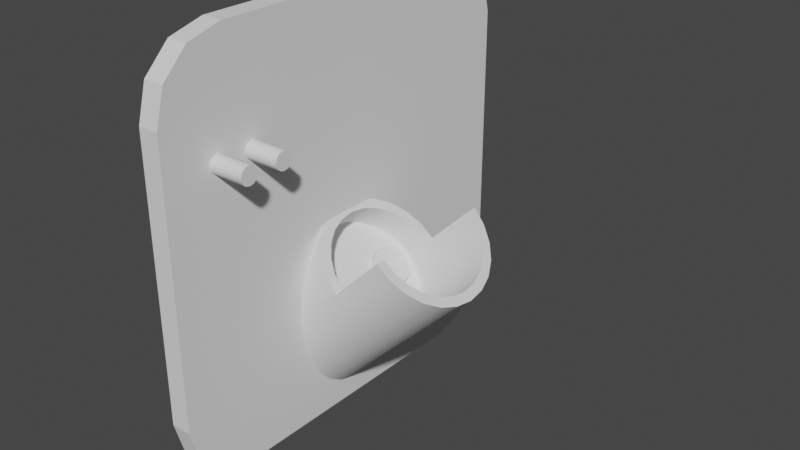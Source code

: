 # Source: SocketHolder.blend  (saved by Blender 2.93.20; exported with 4.5.12 LTS)
import bpy
from mathutils import Matrix  # noqa: F401  (used for matrix-valued properties, if any)

bpy.ops.wm.read_factory_settings(use_empty=True)
scene = bpy.context.scene
scene.name = 'Scene'

# ---- collections
col_collection = bpy.data.collections.new('Collection'); scene.collection.children.link(col_collection)

# ---- node groups
ng_auto_smooth = bpy.data.node_groups.new('Auto Smooth', 'GeometryNodeTree')
_s = ng_auto_smooth.interface.new_socket(name='Geometry', in_out='OUTPUT', socket_type='NodeSocketGeometry')
_s = ng_auto_smooth.interface.new_socket(name='Geometry', in_out='INPUT', socket_type='NodeSocketGeometry')
_s = ng_auto_smooth.interface.new_socket(name='Angle', in_out='INPUT', socket_type='NodeSocketFloat')
_s.subtype = 'ANGLE'
_s.min_value = 0.0
_s.max_value = 3.142
ng_auto_smooth.is_modifier = True
_N = ng_auto_smooth.nodes; _L = ng_auto_smooth.links
n0 = _N.new('NodeGroupOutput'); n0.name = 'Group Output'; n0.location = (480, -100)
n1 = _N.new('NodeGroupInput'); n1.name = 'Group Input'; n1.location = (-420, -300)
n2 = _N.new('NodeGroupInput'); n2.name = 'Group Input.001'; n2.location = (-60, -100)
n3 = _N.new('GeometryNodeSetShadeSmooth'); n3.name = 'Set Shade Smooth'; n3.location = (120, -100)
n3.domain = 'EDGE'
n4 = _N.new('GeometryNodeSetShadeSmooth'); n4.name = 'Set Shade Smooth.001'; n4.location = (300, -100)
n5 = _N.new('GeometryNodeInputMeshEdgeAngle'); n5.name = 'Edge Angle'; n5.location = (-420, -220)
n6 = _N.new('GeometryNodeInputEdgeSmooth'); n6.name = 'Is Edge Smooth'; n6.location = (-60, -160)
n7 = _N.new('GeometryNodeInputShadeSmooth'); n7.name = 'Is Face Smooth'; n7.location = (-240, -340)
n8 = _N.new('FunctionNodeBooleanMath'); n8.name = 'Boolean Math'; n8.location = (-60, -220)
n9 = _N.new('FunctionNodeCompare'); n9.name = 'Compare'; n9.location = (-240, -180)
n9.operation = 'LESS_EQUAL'
_L.new(n5.outputs[0], n9.inputs[0])
_L.new(n4.outputs[0], n0.inputs[0])
_L.new(n1.outputs[1], n9.inputs[1])
_L.new(n9.outputs[0], n8.inputs[0])
_L.new(n7.outputs[0], n8.inputs[1])
_L.new(n2.outputs[0], n3.inputs[0])
_L.new(n6.outputs[0], n3.inputs[1])
_L.new(n3.outputs[0], n4.inputs[0])
_L.new(n8.outputs[0], n3.inputs[2])
n0.is_active_output = True

# ---- world
world_world = bpy.data.worlds.new('World'); scene.world = world_world
world_world.use_nodes = True; world_world.node_tree.nodes.clear()
_N = world_world.node_tree.nodes; _L = world_world.node_tree.links
n0 = _N.new('ShaderNodeOutputWorld'); n0.name = 'World Output'; n0.location = (300, 300)
n1 = _N.new('ShaderNodeBackground'); n1.name = 'Background'; n1.location = (10, 300)
n1.inputs[0].default_value = (0.05088, 0.05088, 0.05088, 1.0)
_L.new(n1.outputs[0], n0.inputs[0])
n0.is_active_output = True
world_world.color = (0.05088, 0.05088, 0.05088)
world_world.use_sun_shadow = False
world_world.sun_shadow_jitter_overblur = 0.0

# ---- meshes
me_cube_001 = bpy.data.meshes.new('Cube.001')
me_cube_001.from_pydata([(-1.49e-08, -0.3322, -0.5), (-1.49e-08, -0.5, -0.3322), (-1.49e-08, -0.4161, -0.4775), (-1.49e-08, -0.4775, -0.4161), (-1.49e-08, -0.5, 0.3322), (-1.49e-08, -0.3322, 0.5), (-1.49e-08, -0.4775, 0.4161), (-1.49e-08, -0.4161, 0.4775), (-1.49e-08, 0.5, -0.3322), (-1.49e-08, 0.3322, -0.5), (-1.49e-08, 0.4775, -0.4161), (-1.49e-08, 0.4161, -0.4775), (-1.49e-08, 0.3322, 0.5), (-1.49e-08, 0.5, 0.3322), (-1.49e-08, 0.4161, 0.4775), (-1.49e-08, 0.4775, 0.4161), (0.05, -0.5, -0.3322), (0.05, -0.3322, -0.5), (0.05, -0.4775, -0.4161), (0.05, -0.4161, -0.4775), (0.05, -0.3322, 0.5), (0.05, -0.5, 0.3322), (0.05, -0.4161, 0.4775), (0.05, -0.4775, 0.4161), (0.05, 0.3322, -0.5), (0.05, 0.5, -0.3322), (0.05, 0.4161, -0.4775), (0.05, 0.4775, -0.4161), (0.05, 0.5, 0.3322), (0.05, 0.3322, 0.5), (0.05, 0.4775, 0.4161), (0.05, 0.4161, 0.4775), (0.05, -0.1478, -0.2336), (0.05, -0.1433, -0.1494), (0.05, -0.1144, -0.08975), (0.05, -0.08602, -0.04728), (0.05, -0.04509, -0.02308), (0.05, 0.003364, -0.01019), (0.05, 0.03391, -0.01987), (0.05, 0.06538, -0.0344), (0.05, 0.08716, -0.05726), (0.05, 0.1089, -0.08058), (0.05, 0.1429, -0.1526), (0.05, 0.1566, -0.2109), (0.05, 0.162, -0.2695), (0.05, 0.1272, -0.3802), (0.05, -0.1147, -0.3796), (0.02581, -0.3442, 0.227), (0.1354, -0.3442, 0.227), (0.02581, -0.3471, 0.2163), (0.1354, -0.3471, 0.2163), (0.02581, -0.355, 0.2084), (0.1354, -0.355, 0.2084), (0.02581, -0.3657, 0.2056), (0.1354, -0.3657, 0.2056), (0.02581, -0.3765, 0.2084), (0.1354, -0.3765, 0.2084), (0.02581, -0.3843, 0.2163), (0.1354, -0.3843, 0.2163), (0.02581, -0.3872, 0.227), (0.1354, -0.3872, 0.227), (0.02581, -0.3843, 0.2378), (0.1354, -0.3843, 0.2378), (0.02581, -0.3765, 0.2457), (0.1354, -0.3765, 0.2457), (0.02581, -0.3657, 0.2485), (0.1354, -0.3657, 0.2485), (0.02581, -0.355, 0.2457), (0.1354, -0.355, 0.2457), (0.02581, -0.3471, 0.2378), (0.1354, -0.3471, 0.2378), (0.02581, -0.2539, 0.227), (0.1354, -0.2539, 0.227), (0.02581, -0.2568, 0.2163), (0.1354, -0.2568, 0.2163), (0.02581, -0.2647, 0.2084), (0.1354, -0.2647, 0.2084), (0.02581, -0.2754, 0.2056), (0.1354, -0.2754, 0.2056), (0.02581, -0.2861, 0.2084), (0.1354, -0.2861, 0.2084), (0.02581, -0.294, 0.2163), (0.1354, -0.294, 0.2163), (0.02581, -0.2969, 0.227), (0.1354, -0.2969, 0.227), (0.02581, -0.294, 0.2378), (0.1354, -0.294, 0.2378), (0.02581, -0.2861, 0.2457), (0.1354, -0.2861, 0.2457), (0.02581, -0.2754, 0.2485), (0.1354, -0.2754, 0.2485), (0.02581, -0.2647, 0.2457), (0.1354, -0.2647, 0.2457), (0.02581, -0.2568, 0.2378), (0.1354, -0.2568, 0.2378), (0.1561, 0.1645, -0.1122), (0.1863, 0.1589, -0.1424), (0.2143, 0.1424, -0.1707), (0.01612, 0.1173, -0.4164), (0.2384, 0.1162, -0.1949), (0.03456, 0.08309, -0.4351), (0.2568, 0.08206, -0.2136), (0.04611, 0.0433, -0.4469), (0.2684, 0.04226, -0.2254), (0.04999, 0.0005874, -0.451), (0.2723, -0.0004455, -0.2295), (0.04593, -0.04212, -0.4471), (0.2682, -0.04316, -0.2256), (0.03421, -0.08193, -0.4355), (0.2565, -0.08296, -0.214), (0.01562, -0.1161, -0.417), (0.2379, -0.1171, -0.1955), (0.2137, -0.1434, -0.1714), (0.1856, -0.1599, -0.1432), (0.1554, -0.1655, -0.113), (0.1253, -0.1599, -0.08272), (0.09721, -0.1434, -0.05449), (0.07314, -0.1172, -0.03021), (0.05471, -0.08304, -0.01155), (0.04315, -0.04324, 0.0002262), (0.03928, -0.0005339, 0.004316), (0.04334, 0.04218, 0.0004409), (0.05506, 0.08198, -0.01114), (0.07364, 0.1162, -0.02963), (0.09783, 0.1424, -0.05377), (0.126, 0.1589, -0.08192), (0.1819, 0.1362, -0.1382), (0.1561, 0.141, -0.1122), (0.206, 0.122, -0.1624), (0.2266, 0.09957, -0.1832), (0.2424, 0.07028, -0.1992), (0.2523, 0.03616, -0.2093), (0.2556, -0.0004518, -0.2128), (0.2522, -0.03707, -0.2095), (0.2421, -0.07119, -0.1995), (0.2262, -0.1005, -0.1837), (0.2054, -0.123, -0.163), (0.1813, -0.1371, -0.1388), (0.1555, -0.142, -0.1129), (0.1296, -0.1372, -0.08698), (0.1056, -0.123, -0.06277), (0.08493, -0.1006, -0.04196), (0.06913, -0.07126, -0.02597), (0.05922, -0.03714, -0.01587), (0.0559, -0.0005276, -0.01236), (0.05938, 0.03609, -0.01569), (0.06943, 0.07021, -0.02561), (0.08536, 0.09952, -0.04146), (0.1061, 0.122, -0.06216), (0.1302, 0.1362, -0.08629), (0.3024, 0.1584, -0.02666), (0.2723, 0.164, 0.00361), (0.3305, 0.1419, -0.05489), (0.3545, 0.1157, -0.07916), (0.373, 0.08152, -0.09782), (0.3845, 0.04172, -0.1096), (0.3884, -0.0009853, -0.1137), (0.3844, -0.0437, -0.1098), (0.3726, -0.0835, -0.09824), (0.354, -0.1177, -0.07975), (0.3299, -0.1439, -0.05561), (0.3017, -0.1604, -0.02746), (0.2716, -0.166, 0.00278), (0.2981, 0.1356, -0.0224), (0.2722, 0.1404, 0.00355), (0.3221, 0.1215, -0.0466), (0.3428, 0.09903, -0.06741), (0.3586, 0.06974, -0.08341), (0.3685, 0.03562, -0.0935), (0.3718, -0.0009916, -0.09701), (0.3683, -0.03761, -0.09369), (0.3583, -0.07173, -0.08376), (0.3423, -0.101, -0.06791), (0.3216, -0.1235, -0.04722), (0.2975, -0.1377, -0.02308), (0.2716, -0.1425, 0.002839), (0.1279, 0.1364, -0.192), (0.1021, 0.1412, -0.166), (0.152, 0.1223, -0.2162), (0.1726, 0.09982, -0.237), (0.1884, 0.07053, -0.253), (0.1983, 0.03641, -0.2631), (0.2016, -0.0002008, -0.2666), (0.1981, -0.03682, -0.2633), (0.1881, -0.07094, -0.2534), (0.1722, -0.1002, -0.2375), (0.1514, -0.1227, -0.2168), (0.1273, -0.1369, -0.1927), (0.1015, -0.1417, -0.1668), (0.07561, -0.1369, -0.1408), (0.05156, -0.1228, -0.1166), (0.03092, -0.1003, -0.09579), (0.01512, -0.07101, -0.07979), (0.005212, -0.03689, -0.0697), (0.001887, -0.0002766, -0.06619), (0.005369, 0.03634, -0.06951), (0.01542, 0.07046, -0.07944), (0.03135, 0.09977, -0.09529), (0.05208, 0.1223, -0.116), (0.0762, 0.1364, -0.1401), (0.1104, -0.02368, -0.1749), (0.1019, -0.02208, -0.1663), (0.1184, -0.02837, -0.1829), (0.1253, -0.03583, -0.1898), (0.1305, -0.04556, -0.1952), (0.1338, -0.05689, -0.1985), (0.1349, -0.06905, -0.1997), (0.1338, -0.08121, -0.1986), (0.1304, -0.09254, -0.1953), (0.1251, -0.1023, -0.19), (0.1182, -0.1097, -0.1831), (0.1102, -0.1144, -0.1751), (0.1017, -0.116, -0.1665), (0.09308, -0.1144, -0.1579), (0.08509, -0.1097, -0.1499), (0.07824, -0.1023, -0.143), (0.07299, -0.09256, -0.1376), (0.0697, -0.08123, -0.1343), (0.06859, -0.06907, -0.1331), (0.06975, -0.05691, -0.1342), (0.07309, -0.04558, -0.1375), (0.07838, -0.03585, -0.1428), (0.08526, -0.02838, -0.1497), (0.09327, -0.02369, -0.1577), (0.1104, 0.1142, -0.1749), (0.1019, 0.1158, -0.1663), (0.1184, 0.1095, -0.1829), (0.1253, 0.1021, -0.1898), (0.1305, 0.09235, -0.1952), (0.1338, 0.08102, -0.1985), (0.1349, 0.06886, -0.1997), (0.1338, 0.0567, -0.1986), (0.1304, 0.04537, -0.1953), (0.1251, 0.03564, -0.19), (0.1182, 0.02817, -0.1831), (0.1102, 0.02347, -0.1751), (0.1017, 0.02187, -0.1665), (0.09308, 0.02347, -0.1579), (0.08509, 0.02816, -0.1499), (0.07824, 0.03562, -0.143), (0.07299, 0.04535, -0.1376), (0.0697, 0.05668, -0.1343), (0.06859, 0.06884, -0.1331), (0.06975, 0.08099, -0.1342), (0.07309, 0.09233, -0.1375), (0.07838, 0.1021, -0.1428), (0.08526, 0.1095, -0.1497), (0.09327, 0.1142, -0.1577), (0.1221, -0.02373, -0.1632), (0.1136, -0.02214, -0.1546), (0.1301, -0.02842, -0.1713), (0.137, -0.03589, -0.1782), (0.1422, -0.04561, -0.1835), (0.1455, -0.05694, -0.1868), (0.1466, -0.0691, -0.188), (0.1455, -0.08126, -0.1869), (0.1421, -0.09259, -0.1836), (0.1368, -0.1023, -0.1783), (0.13, -0.1098, -0.1715), (0.1219, -0.1145, -0.1635), (0.1134, -0.1161, -0.1548), (0.1048, -0.1145, -0.1462), (0.09679, -0.1098, -0.1382), (0.08994, -0.1023, -0.1313), (0.08469, -0.09261, -0.126), (0.0814, -0.08128, -0.1226), (0.0803, -0.06913, -0.1215), (0.08145, -0.05697, -0.1226), (0.08479, -0.04564, -0.1259), (0.09008, -0.0359, -0.1311), (0.09697, -0.02844, -0.138), (0.105, -0.02374, -0.146), (0.1136, 0.1158, -0.1546), (0.1221, 0.1142, -0.1632), (0.1301, 0.1095, -0.1713), (0.137, 0.102, -0.1782), (0.1422, 0.09229, -0.1835), (0.1455, 0.08096, -0.1868), (0.1466, 0.06881, -0.188), (0.1455, 0.05665, -0.1869), (0.1421, 0.04532, -0.1836), (0.1368, 0.03558, -0.1783), (0.13, 0.02812, -0.1715), (0.1219, 0.02342, -0.1635), (0.1134, 0.02182, -0.1548), (0.1048, 0.02341, -0.1462), (0.09679, 0.0281, -0.1382), (0.08994, 0.03557, -0.1313), (0.08469, 0.04529, -0.126), (0.0814, 0.05662, -0.1226), (0.0803, 0.06878, -0.1215), (0.08145, 0.08094, -0.1226), (0.08479, 0.09227, -0.1259), (0.09008, 0.102, -0.1311), (0.09697, 0.1095, -0.138), (0.105, 0.1142, -0.146), (0.1234, -0.02449, -0.1645), (0.1238, -0.1134, -0.1654), (0.1234, 0.1134, -0.1645), (0.1238, 0.02454, -0.1654), (0.002444, 0.1652, -0.2653), (0.002605, 0.1598, -0.3255), (0.002755, 0.1434, -0.3815), (0.002813, 0.1318, -0.403), (0.002816, -0.13, -0.4042), (0.002756, -0.1424, -0.3816), (0.002605, -0.159, -0.3256), (0.002444, -0.1648, -0.2654), (0.002283, -0.1593, -0.2053), (0.002133, -0.143, -0.1492), (0.002004, -0.1169, -0.1011), (0.001904, -0.08279, -0.06417), (0.001842, -0.04305, -0.04095), (0.001821, -0.0003598, -0.03301), (0.001842, 0.04237, -0.04091), (0.001904, 0.08223, -0.06411), (0.002003, 0.1165, -0.101), (0.002132, 0.1428, -0.1491), (0.002283, 0.1595, -0.2052)], [], [(16, 21, 4, 1), (24, 26, 27, 25, 44, 45, 46, 32, 16, 18, 19, 17), (29, 12, 5, 20), (0, 2, 3, 1, 4, 6, 7, 5, 12, 14, 15, 13, 8, 10, 11, 9), (8, 13, 28, 25), (24, 9, 11, 26), (26, 11, 10, 27), (27, 10, 8, 25), (12, 29, 31, 14), (14, 31, 30, 15), (15, 30, 28, 13), (0, 17, 19, 2), (2, 19, 18, 3), (3, 18, 16, 1), (20, 5, 7, 22), (22, 7, 6, 23), (23, 6, 4, 21), (9, 24, 17, 0), (16, 32, 33, 34, 35, 36, 37, 38, 39, 40, 41, 42, 43, 44, 25, 28, 30, 31, 29, 20, 22, 23, 21), (47, 48, 50, 49), (49, 50, 52, 51), (51, 52, 54, 53), (53, 54, 56, 55), (55, 56, 58, 57), (57, 58, 60, 59), (59, 60, 62, 61), (61, 62, 64, 63), (63, 64, 66, 65), (65, 66, 68, 67), (50, 48, 70, 68, 66, 64, 62, 60, 58, 56, 54, 52), (67, 68, 70, 69), (69, 70, 48, 47), (47, 49, 51, 53, 55, 57, 59, 61, 63, 65, 67, 69), (71, 72, 74, 73), (73, 74, 76, 75), (75, 76, 78, 77), (77, 78, 80, 79), (79, 80, 82, 81), (81, 82, 84, 83), (83, 84, 86, 85), (85, 86, 88, 87), (87, 88, 90, 89), (89, 90, 92, 91), (74, 72, 94, 92, 90, 88, 86, 84, 82, 80, 78, 76), (91, 92, 94, 93), (93, 94, 72, 71), (71, 73, 75, 77, 79, 81, 83, 85, 87, 89, 91, 93), (300, 95, 96, 301), (301, 96, 97, 302), (302, 97, 99, 98, 303), (98, 99, 101, 100), (100, 101, 103, 102), (102, 103, 105, 104), (104, 105, 107, 106), (106, 107, 109, 108), (108, 109, 111, 110), (305, 112, 113, 306), (306, 113, 114, 307), (307, 114, 115, 308), (308, 115, 116, 309), (309, 116, 117, 310), (310, 117, 118, 311), (311, 118, 119, 312), (312, 119, 120, 313), (313, 120, 121, 314), (314, 121, 122, 315), (315, 122, 123, 316), (316, 123, 124, 317), (95, 125, 149, 127), (317, 124, 125, 318), (318, 125, 95, 300), (304, 303, 98, 100, 102, 104, 106, 108, 110), (141, 140, 190, 191), (128, 129, 166, 165), (135, 136, 173, 172), (112, 111, 159, 160), (119, 118, 142, 143), (124, 123, 147, 148), (138, 114, 162, 175), (103, 101, 154, 155), (117, 116, 140, 141), (122, 121, 145, 146), (126, 128, 165, 163), (134, 135, 172, 171), (127, 126, 163, 164), (115, 114, 138, 139), (120, 119, 143, 144), (125, 124, 148, 149), (114, 113, 161, 162), (107, 105, 156, 157), (118, 117, 141, 142), (123, 122, 146, 147), (97, 96, 150, 152), (133, 134, 171, 170), (116, 115, 139, 140), (121, 120, 144, 145), (152, 150, 163, 165), (157, 156, 169, 170), (162, 161, 174, 175), (155, 154, 167, 168), (160, 159, 172, 173), (153, 152, 165, 166), (158, 157, 170, 171), (150, 151, 164, 163), (156, 155, 168, 169), (161, 160, 173, 174), (154, 153, 166, 167), (159, 158, 171, 172), (136, 137, 174, 173), (99, 97, 152, 153), (95, 127, 164, 151), (109, 107, 157, 158), (129, 130, 167, 166), (96, 95, 151, 150), (137, 138, 175, 174), (130, 131, 168, 167), (105, 103, 155, 156), (113, 112, 160, 161), (131, 132, 169, 168), (101, 99, 153, 154), (111, 109, 158, 159), (132, 133, 170, 169), (176, 177, 199, 198, 197, 196, 195, 194, 193, 192, 191, 190, 189, 188, 187, 186, 185, 184, 183, 182, 181, 180, 179, 178), (134, 133, 183, 184), (149, 148, 198, 199), (126, 127, 177, 176), (142, 141, 191, 192), (135, 134, 184, 185), (127, 149, 199, 177), (128, 126, 176, 178), (143, 142, 192, 193), (136, 135, 185, 186), (129, 128, 178, 179), (144, 143, 193, 194), (137, 136, 186, 187), (130, 129, 179, 180), (145, 144, 194, 195), (138, 137, 187, 188), (131, 130, 180, 181), (146, 145, 195, 196), (139, 138, 188, 189), (132, 131, 181, 182), (147, 146, 196, 197), (140, 139, 189, 190), (133, 132, 182, 183), (148, 147, 197, 198), (200, 202, 203, 204, 205, 206, 207, 208, 209, 210, 211, 212, 213, 214, 215, 216, 217, 218, 219, 220, 221, 222, 223, 201), (224, 226, 227, 228, 229, 230, 231, 232, 233, 234, 235, 236, 237, 238, 239, 240, 241, 242, 243, 244, 245, 246, 247, 225), (296, 297, 258, 257, 256, 255, 254, 253, 252, 251, 250), (298, 299, 282, 281, 280, 279, 278, 277, 276, 275, 274), (235, 234, 282, 299, 283), (222, 221, 269, 270), (209, 208, 256, 257), (236, 235, 283, 284), (223, 222, 270, 271), (210, 209, 257, 258), (237, 236, 284, 285), (201, 223, 271, 249), (211, 210, 258, 297, 259), (238, 237, 285, 286), (224, 225, 272, 273), (212, 211, 259, 260), (239, 238, 286, 287), (226, 224, 273, 298, 274), (213, 212, 260, 261), (240, 239, 287, 288), (227, 226, 274, 275), (214, 213, 261, 262), (241, 240, 288, 289), (200, 201, 249, 248), (228, 227, 275, 276), (215, 214, 262, 263), (242, 241, 289, 290), (202, 200, 248, 296, 250), (229, 228, 276, 277), (216, 215, 263, 264), (243, 242, 290, 291), (203, 202, 250, 251), (230, 229, 277, 278), (217, 216, 264, 265), (244, 243, 291, 292), (204, 203, 251, 252), (231, 230, 278, 279), (218, 217, 265, 266), (245, 244, 292, 293), (205, 204, 252, 253), (232, 231, 279, 280), (219, 218, 266, 267), (246, 245, 293, 294), (206, 205, 253, 254), (233, 232, 280, 281), (220, 219, 267, 268), (247, 246, 294, 295), (207, 206, 254, 255), (234, 233, 281, 282), (221, 220, 268, 269), (225, 247, 295, 272), (208, 207, 255, 256), (273, 272, 295, 294, 293, 292, 291, 290, 289, 288, 287, 286, 285, 284, 283, 299, 298), (248, 249, 271, 270, 269, 268, 267, 266, 265, 264, 263, 262, 261, 260, 259, 297, 296), (110, 111, 112, 305, 304)])
me_cube_001.polygons.foreach_set('use_smooth', [0, 0, 0, 0, 0, 0, 0, 0, 0, 0, 0, 0, 0, 0, 0, 0, 0, 0, 0, 1, 1, 1, 1, 1, 1, 1, 1, 1, 1, 1, 1, 1, 1, 1, 1, 1, 1, 1, 1, 1, 1, 1, 1, 1, 1, 1, 1, 1, 1, 1, 1, 1, 1, 1, 1, 1, 1, 1, 1, 1, 1, 1, 1, 1, 1, 1, 1, 1, 1, 1, 1, 1, 1, 1, 1, 1, 1, 1, 1, 1, 1, 1, 1, 1, 1, 1, 1, 1, 1, 1, 1, 1, 1, 1, 1, 1, 1, 1, 1, 1, 1, 1, 1, 1, 1, 1, 1, 1, 1, 1, 1, 1, 1, 1, 1, 1, 1, 1, 1, 1, 1, 1, 1, 1, 1, 1, 1, 1, 1, 1, 1, 1, 1, 1, 1, 1, 1, 1, 1, 1, 1, 1, 1, 1, 1, 1, 1, 1, 1, 1, 1, 1, 1, 1, 1, 1, 1, 1, 1, 1, 1, 1, 1, 1, 1, 1, 1, 1, 1, 1, 1, 1, 1, 1, 1, 1, 1, 1, 1, 1, 1, 1, 1, 1, 1, 1, 1, 1, 1, 1, 1, 1, 1, 1, 1, 1, 1, 1, 1, 1, 1])
_uv = me_cube_001.uv_layers.new(name='UVMap')
_uv.uv.foreach_set('vector', [0.4169, 0.75, 0.5831, 0.75, 0.5831, 1.0, 0.4169, 1.0, 0.375, 0.5419, 0.3806, 0.521, 0.396, 0.5056, 0.4169, 0.5, 0.4326, 0.5845, 0.405, 0.5932, 0.4051, 0.6537, 0.4416, 0.662, 0.4169, 0.75, 0.396, 0.7444, 0.3806, 0.729, 0.375, 0.7081, 0.625, 0.5419, 0.875, 0.5419, 0.875, 0.7081, 0.625, 0.7081, 0.375, 0.04194, 0.3806, 0.02097, 0.396, 0.005619, 0.4169, 0.0, 0.5831, 0.0, 0.604, 0.005619, 0.6194, 0.02097, 0.625, 0.04194, 0.625, 0.2081, 0.6194, 0.229, 0.604, 0.2444, 0.5831, 0.25, 0.4169, 0.25, 0.396, 0.2444, 0.3806, 0.229, 0.375, 0.2081, 0.4169, 0.25, 0.5831, 0.25, 0.5831, 0.5, 0.4169, 0.5, 0.375, 0.5419, 0.125, 0.5419, 0.125, 0.521, 0.375, 0.521, 0.375, 0.521, 0.125, 0.521, 0.125, 0.5, 0.375, 0.5, 0.396, 0.5, 0.396, 0.25, 0.4169, 0.25, 0.4169, 0.5, 0.875, 0.5419, 0.625, 0.5419, 0.625, 0.521, 0.875, 0.521, 0.625, 0.25, 0.625, 0.5, 0.604, 0.5, 0.604, 0.25, 0.604, 0.25, 0.604, 0.5, 0.5831, 0.5, 0.5831, 0.25, 0.125, 0.7081, 0.375, 0.7081, 0.375, 0.729, 0.125, 0.729, 0.125, 0.729, 0.375, 0.729, 0.375, 0.75, 0.125, 0.75, 0.396, 1.0, 0.396, 0.75, 0.4169, 0.75, 0.4169, 1.0, 0.625, 0.7081, 0.875, 0.7081, 0.875, 0.729, 0.625, 0.729, 0.625, 0.75, 0.625, 1.0, 0.604, 1.0, 0.604, 0.75, 0.604, 0.75, 0.604, 1.0, 0.5831, 1.0, 0.5831, 0.75, 0.125, 0.5419, 0.375, 0.5419, 0.375, 0.7081, 0.125, 0.7081, 0.4169, 0.75, 0.4416, 0.662, 0.4626, 0.6608, 0.4776, 0.6536, 0.4882, 0.6465, 0.4942, 0.6363, 0.4975, 0.6242, 0.495, 0.6165, 0.4914, 0.6087, 0.4857, 0.6032, 0.4799, 0.5978, 0.4619, 0.5893, 0.4473, 0.5858, 0.4326, 0.5845, 0.4169, 0.5, 0.5831, 0.5, 0.604, 0.5056, 0.6194, 0.521, 0.625, 0.5419, 0.625, 0.7081, 0.6194, 0.729, 0.604, 0.7444, 0.5831, 0.75, 1.0, 0.5, 1.0, 1.0, 0.9167, 1.0, 0.9167, 0.5, 0.9167, 0.5, 0.9167, 1.0, 0.8333, 1.0, 0.8333, 0.5, 0.8333, 0.5, 0.8333, 1.0, 0.75, 1.0, 0.75, 0.5, 0.75, 0.5, 0.75, 1.0, 0.6667, 1.0, 0.6667, 0.5, 0.6667, 0.5, 0.6667, 1.0, 0.5833, 1.0, 0.5833, 0.5, 0.5833, 0.5, 0.5833, 1.0, 0.5, 1.0, 0.5, 0.5, 0.5, 0.5, 0.5, 1.0, 0.4167, 1.0, 0.4167, 0.5, 0.4167, 0.5, 0.4167, 1.0, 0.3333, 1.0, 0.3333, 0.5, 0.3333, 0.5, 0.3333, 1.0, 0.25, 1.0, 0.25, 0.5, 0.25, 0.5, 0.25, 1.0, 0.1667, 1.0, 0.1667, 0.5, 0.37, 0.4578, 0.25, 0.49, 0.13, 0.4578, 0.04215, 0.37, 0.01, 0.25, 0.04215, 0.13, 0.13, 0.04215, 0.25, 0.01, 0.37, 0.04215, 0.4578, 0.13, 0.49, 0.25, 0.4578, 0.37, 0.1667, 0.5, 0.1667, 1.0, 0.08333, 1.0, 0.08333, 0.5, 0.08333, 0.5, 0.08333, 1.0, 7.451e-08, 1.0, 7.451e-08, 0.5, 0.75, 0.49, 0.87, 0.4578, 0.9578, 0.37, 0.99, 0.25, 0.9578, 0.13, 0.87, 0.04215, 0.75, 0.01, 0.63, 0.04215, 0.5422, 0.13, 0.51, 0.25, 0.5422, 0.37, 0.63, 0.4578, 1.0, 0.5, 1.0, 1.0, 0.9167, 1.0, 0.9167, 0.5, 0.9167, 0.5, 0.9167, 1.0, 0.8333, 1.0, 0.8333, 0.5, 0.8333, 0.5, 0.8333, 1.0, 0.75, 1.0, 0.75, 0.5, 0.75, 0.5, 0.75, 1.0, 0.6667, 1.0, 0.6667, 0.5, 0.6667, 0.5, 0.6667, 1.0, 0.5833, 1.0, 0.5833, 0.5, 0.5833, 0.5, 0.5833, 1.0, 0.5, 1.0, 0.5, 0.5, 0.5, 0.5, 0.5, 1.0, 0.4167, 1.0, 0.4167, 0.5, 0.4167, 0.5, 0.4167, 1.0, 0.3333, 1.0, 0.3333, 0.5, 0.3333, 0.5, 0.3333, 1.0, 0.25, 1.0, 0.25, 0.5, 0.25, 0.5, 0.25, 1.0, 0.1667, 1.0, 0.1667, 0.5, 0.37, 0.4578, 0.25, 0.49, 0.13, 0.4578, 0.04215, 0.37, 0.01, 0.25, 0.04215, 0.13, 0.13, 0.04215, 0.25, 0.01, 0.37, 0.04215, 0.4578, 0.13, 0.49, 0.25, 0.4578, 0.37, 0.1667, 0.5, 0.1667, 1.0, 0.08333, 1.0, 0.08333, 0.5, 0.08333, 0.5, 0.08333, 1.0, 7.451e-08, 1.0, 7.451e-08, 0.5, 0.75, 0.49, 0.87, 0.4578, 0.9578, 0.37, 0.99, 0.25, 0.9578, 0.13, 0.87, 0.04215, 0.75, 0.01, 0.63, 0.04215, 0.5422, 0.13, 0.51, 0.25, 0.5422, 0.37, 0.63, 0.4578, 1.0, 0.6467, 1.0, 0.9754, 0.9583, 0.9754, 0.9583, 0.5826, 0.9583, 0.5826, 0.9583, 0.9754, 0.9167, 0.9754, 0.9167, 0.5229, 0.9167, 0.5229, 0.9167, 0.9754, 0.875, 0.9754, 0.875, 0.5, 0.898, 0.5, 0.875, 0.5, 0.875, 0.9754, 0.8333, 0.9754, 0.8333, 0.5, 0.8333, 0.5, 0.8333, 0.9754, 0.7917, 0.9754, 0.7917, 0.5, 0.7917, 0.5, 0.7917, 0.9754, 0.75, 0.9754, 0.75, 0.5, 0.75, 0.5, 0.75, 0.9754, 0.7083, 0.9754, 0.7083, 0.5, 0.7083, 0.5, 0.7083, 0.9754, 0.6667, 0.9754, 0.6667, 0.5, 0.6667, 0.5, 0.6667, 0.9754, 0.625, 0.9754, 0.625, 0.5, 0.5833, 0.5242, 0.5833, 0.9754, 0.5417, 0.9754, 0.5417, 0.584, 0.5417, 0.584, 0.5417, 0.9754, 0.5, 0.9754, 0.5, 0.6482, 0.5, 0.6482, 0.5, 0.9754, 0.4583, 0.9754, 0.4583, 0.7123, 0.4583, 0.7123, 0.4583, 0.9754, 0.4167, 0.9754, 0.4167, 0.772, 0.4167, 0.772, 0.4167, 0.9754, 0.375, 0.9754, 0.375, 0.8232, 0.375, 0.8232, 0.375, 0.9754, 0.3333, 0.9754, 0.3333, 0.8625, 0.3333, 0.8625, 0.3333, 0.9754, 0.2917, 0.9754, 0.2917, 0.887, 0.2917, 0.887, 0.2917, 0.9754, 0.25, 0.9754, 0.25, 0.8953, 0.25, 0.8953, 0.25, 0.9754, 0.2083, 0.9754, 0.2083, 0.8866, 0.2083, 0.8866, 0.2083, 0.9754, 0.1667, 0.9754, 0.1667, 0.8617, 0.1667, 0.8617, 0.1667, 0.9754, 0.125, 0.9754, 0.125, 0.8222, 0.125, 0.8222, 0.125, 0.9754, 0.08333, 0.9754, 0.08333, 0.7707, -1.863e-07, 0.9754, 0.04167, 0.9754, 0.04167, 0.9754, -1.863e-07, 0.9754, 0.08333, 0.7707, 0.08333, 0.9754, 0.04167, 0.9754, 0.04167, 0.7109, 0.04167, 0.7109, 0.04167, 0.9754, -1.863e-07, 0.9754, -1.863e-07, 0.6467, 0.8934, 0.0601, 0.8922, 0.4408, 0.9197, 0.4197, 0.9578, 0.37, 0.9818, 0.3121, 0.99, 0.25, 0.9818, 0.1879, 0.9578, 0.13, 0.9197, 0.08029, 0.375, 0.9754, 0.4167, 0.9754, 0.4167, 0.9754, 0.375, 0.9754, 0.37, 0.4578, 0.4197, 0.4197, 0.4197, 0.4197, 0.37, 0.4578, 0.4197, 0.08029, 0.37, 0.04215, 0.37, 0.04215, 0.4197, 0.08029, 0.5833, 0.9754, 0.625, 0.9754, 0.625, 0.9754, 0.5833, 0.9754, 0.2917, 0.9754, 0.3333, 0.9754, 0.3333, 0.9754, 0.2917, 0.9754, 0.08333, 0.9754, 0.125, 0.9754, 0.125, 0.9754, 0.08333, 0.9754, 0.5, 0.9754, 0.5, 0.9754, 0.5, 0.9754, 0.5, 0.9754, 0.7917, 0.9754, 0.8333, 0.9754, 0.8333, 0.9754, 0.7917, 0.9754, 0.375, 0.9754, 0.4167, 0.9754, 0.4167, 0.9754, 0.375, 0.9754, 0.1667, 0.9754, 0.2083, 0.9754, 0.2083, 0.9754, 0.1667, 0.9754, 0.3121, 0.4818, 0.37, 0.4578, 0.37, 0.4578, 0.3121, 0.4818, 0.4578, 0.13, 0.4197, 0.08029, 0.4197, 0.08029, 0.4578, 0.13, 0.25, 0.49, 0.3121, 0.4818, 0.3121, 0.4818, 0.25, 0.49, 0.4583, 0.9754, 0.5, 0.9754, 0.5, 0.9754, 0.4583, 0.9754, 0.25, 0.9754, 0.2917, 0.9754, 0.2917, 0.9754, 0.25, 0.9754, 0.04167, 0.9754, 0.08333, 0.9754, 0.08333, 0.9754, 0.04167, 0.9754, 0.5, 0.9754, 0.5417, 0.9754, 0.5417, 0.9754, 0.5, 0.9754, 0.7083, 0.9754, 0.75, 0.9754, 0.75, 0.9754, 0.7083, 0.9754, 0.3333, 0.9754, 0.375, 0.9754, 0.375, 0.9754, 0.3333, 0.9754, 0.125, 0.9754, 0.1667, 0.9754, 0.1667, 0.9754, 0.125, 0.9754, 0.9167, 0.9754, 0.9583, 0.9754, 0.9583, 0.9754, 0.9167, 0.9754, 0.4818, 0.1879, 0.4578, 0.13, 0.4578, 0.13, 0.4818, 0.1879, 0.4167, 0.9754, 0.4583, 0.9754, 0.4583, 0.9754, 0.4167, 0.9754, 0.2083, 0.9754, 0.25, 0.9754, 0.25, 0.9754, 0.2083, 0.9754, 0.9167, 0.9754, 0.9583, 0.9754, 0.9583, 0.9754, 0.9167, 0.9754, 0.7083, 0.9754, 0.75, 0.9754, 0.75, 0.9754, 0.7083, 0.9754, 0.5, 0.9754, 0.5417, 0.9754, 0.5417, 0.9754, 0.5, 0.9754, 0.7917, 0.9754, 0.8333, 0.9754, 0.8333, 0.9754, 0.7917, 0.9754, 0.5833, 0.9754, 0.625, 0.9754, 0.625, 0.9754, 0.5833, 0.9754, 0.875, 0.9754, 0.9167, 0.9754, 0.9167, 0.9754, 0.875, 0.9754, 0.6667, 0.9754, 0.7083, 0.9754, 0.7083, 0.9754, 0.6667, 0.9754, 0.9583, 0.9754, 1.0, 0.9754, 1.0, 0.9754, 0.9583, 0.9754, 0.75, 0.9754, 0.7917, 0.9754, 0.7917, 0.9754, 0.75, 0.9754, 0.5417, 0.9754, 0.5833, 0.9754, 0.5833, 0.9754, 0.5417, 0.9754, 0.8333, 0.9754, 0.875, 0.9754, 0.875, 0.9754, 0.8333, 0.9754, 0.625, 0.9754, 0.6667, 0.9754, 0.6667, 0.9754, 0.625, 0.9754, 0.37, 0.04215, 0.3121, 0.01818, 0.3121, 0.01818, 0.37, 0.04215, 0.875, 0.9754, 0.9167, 0.9754, 0.9167, 0.9754, 0.875, 0.9754, -1.863e-07, 0.9754, -1.863e-07, 0.9754, -1.863e-07, 0.9754, -1.863e-07, 0.9754, 0.6667, 0.9754, 0.7083, 0.9754, 0.7083, 0.9754, 0.6667, 0.9754, 0.4197, 0.4197, 0.4578, 0.37, 0.4578, 0.37, 0.4197, 0.4197, 0.9583, 0.9754, 1.0, 0.9754, 1.0, 0.9754, 0.9583, 0.9754, 0.3121, 0.01818, 0.25, 0.01, 0.25, 0.01, 0.3121, 0.01818, 0.4578, 0.37, 0.4818, 0.3121, 0.4818, 0.3121, 0.4578, 0.37, 0.75, 0.9754, 0.7917, 0.9754, 0.7917, 0.9754, 0.75, 0.9754, 0.5417, 0.9754, 0.5833, 0.9754, 0.5833, 0.9754, 0.5417, 0.9754, 0.4818, 0.3121, 0.49, 0.25, 0.49, 0.25, 0.4818, 0.3121, 0.8333, 0.9754, 0.875, 0.9754, 0.875, 0.9754, 0.8333, 0.9754, 0.625, 0.9754, 0.6667, 0.9754, 0.6667, 0.9754, 0.625, 0.9754, 0.49, 0.25, 0.4818, 0.1879, 0.4818, 0.1879, 0.49, 0.25, 0.3121, 0.4818, 0.25, 0.49, 0.1879, 0.4818, 0.13, 0.4578, 0.08029, 0.4197, 0.04215, 0.37, 0.01818, 0.3121, 0.01, 0.25, 0.01818, 0.1879, 0.04215, 0.13, 0.08029, 0.08029, 0.13, 0.04215, 0.1879, 0.01818, 0.25, 0.01, 0.3121, 0.01818, 0.37, 0.04215, 0.4197, 0.08029, 0.4578, 0.13, 0.4818, 0.1879, 0.49, 0.25, 0.4818, 0.3121, 0.4578, 0.37, 0.4197, 0.4197, 0.37, 0.4578, 0.4578, 0.13, 0.4818, 0.1879, 0.4818, 0.1879, 0.4578, 0.13, 0.04167, 0.9754, 0.08333, 0.9754, 0.08333, 0.9754, 0.04167, 0.9754, 0.3121, 0.4818, 0.25, 0.49, 0.25, 0.49, 0.3121, 0.4818, 0.3333, 0.9754, 0.375, 0.9754, 0.375, 0.9754, 0.3333, 0.9754, 0.4197, 0.08029, 0.4578, 0.13, 0.4578, 0.13, 0.4197, 0.08029, -1.863e-07, 0.9754, 0.04167, 0.9754, 0.04167, 0.9754, -1.863e-07, 0.9754, 0.37, 0.4578, 0.3121, 0.4818, 0.3121, 0.4818, 0.37, 0.4578, 0.2917, 0.9754, 0.3333, 0.9754, 0.3333, 0.9754, 0.2917, 0.9754, 0.37, 0.04215, 0.4197, 0.08029, 0.4197, 0.08029, 0.37, 0.04215, 0.4197, 0.4197, 0.37, 0.4578, 0.37, 0.4578, 0.4197, 0.4197, 0.25, 0.9754, 0.2917, 0.9754, 0.2917, 0.9754, 0.25, 0.9754, 0.3121, 0.01818, 0.37, 0.04215, 0.37, 0.04215, 0.3121, 0.01818, 0.4578, 0.37, 0.4197, 0.4197, 0.4197, 0.4197, 0.4578, 0.37, 0.2083, 0.9754, 0.25, 0.9754, 0.25, 0.9754, 0.2083, 0.9754, 0.25, 0.01, 0.3121, 0.01818, 0.3121, 0.01818, 0.25, 0.01, 0.4818, 0.3121, 0.4578, 0.37, 0.4578, 0.37, 0.4818, 0.3121, 0.1667, 0.9754, 0.2083, 0.9754, 0.2083, 0.9754, 0.1667, 0.9754, 0.4583, 0.9754, 0.5, 0.9754, 0.5, 0.9754, 0.4583, 0.9754, 0.49, 0.25, 0.4818, 0.3121, 0.4818, 0.3121, 0.49, 0.25, 0.125, 0.9754, 0.1667, 0.9754, 0.1667, 0.9754, 0.125, 0.9754, 0.4167, 0.9754, 0.4583, 0.9754, 0.4583, 0.9754, 0.4167, 0.9754, 0.4818, 0.1879, 0.49, 0.25, 0.49, 0.25, 0.4818, 0.1879, 0.08333, 0.9754, 0.125, 0.9754, 0.125, 0.9754, 0.08333, 0.9754, 0.3121, 0.4818, 0.37, 0.4578, 0.4197, 0.4197, 0.4578, 0.37, 0.4818, 0.3121, 0.49, 0.25, 0.4818, 0.1879, 0.4578, 0.13, 0.4197, 0.08029, 0.37, 0.04215, 0.3121, 0.01818, 0.25, 0.01, 0.1879, 0.01818, 0.13, 0.04215, 0.08029, 0.08029, 0.04215, 0.13, 0.01818, 0.1879, 0.01, 0.25, 0.01818, 0.3121, 0.04215, 0.37, 0.08029, 0.4197, 0.13, 0.4578, 0.1879, 0.4818, 0.25, 0.49, 0.3121, 0.4818, 0.37, 0.4578, 0.4197, 0.4197, 0.4578, 0.37, 0.4818, 0.3121, 0.49, 0.25, 0.4818, 0.1879, 0.4578, 0.13, 0.4197, 0.08029, 0.37, 0.04215, 0.3121, 0.01818, 0.25, 0.01, 0.1879, 0.01818, 0.13, 0.04215, 0.08029, 0.08029, 0.04215, 0.13, 0.01818, 0.1879, 0.01, 0.25, 0.01818, 0.3121, 0.04215, 0.37, 0.08029, 0.4197, 0.13, 0.4578, 0.1879, 0.4818, 0.25, 0.49, 0.3214, 0.478, 0.3259, 0.02388, 0.37, 0.04215, 0.4197, 0.08029, 0.4578, 0.13, 0.4818, 0.1879, 0.49, 0.25, 0.4818, 0.3121, 0.4578, 0.37, 0.4197, 0.4197, 0.37, 0.4578, 0.3214, 0.478, 0.3259, 0.02388, 0.37, 0.04215, 0.4197, 0.08029, 0.4578, 0.13, 0.4818, 0.1879, 0.49, 0.25, 0.4818, 0.3121, 0.4578, 0.37, 0.4197, 0.4197, 0.37, 0.4578, 0.3121, 0.01818, 0.37, 0.04215, 0.37, 0.04215, 0.3259, 0.02388, 0.3121, 0.01818, 0.13, 0.4578, 0.08029, 0.4197, 0.08029, 0.4197, 0.13, 0.4578, 0.4197, 0.08029, 0.4578, 0.13, 0.4578, 0.13, 0.4197, 0.08029, 0.25, 0.01, 0.3121, 0.01818, 0.3121, 0.01818, 0.25, 0.01, 0.1879, 0.4818, 0.13, 0.4578, 0.13, 0.4578, 0.1879, 0.4818, 0.37, 0.04215, 0.4197, 0.08029, 0.4197, 0.08029, 0.37, 0.04215, 0.1879, 0.01818, 0.25, 0.01, 0.25, 0.01, 0.1879, 0.01818, 0.25, 0.49, 0.1879, 0.4818, 0.1879, 0.4818, 0.25, 0.49, 0.3121, 0.01818, 0.37, 0.04215, 0.37, 0.04215, 0.3259, 0.02388, 0.3121, 0.01818, 0.13, 0.04215, 0.1879, 0.01818, 0.1879, 0.01818, 0.13, 0.04215, 0.3121, 0.4818, 0.25, 0.49, 0.25, 0.49, 0.3121, 0.4818, 0.25, 0.01, 0.3121, 0.01818, 0.3121, 0.01818, 0.25, 0.01, 0.08029, 0.08029, 0.13, 0.04215, 0.13, 0.04215, 0.08029, 0.08029, 0.37, 0.4578, 0.3121, 0.4818, 0.3121, 0.4818, 0.3214, 0.478, 0.37, 0.4578, 0.1879, 0.01818, 0.25, 0.01, 0.25, 0.01, 0.1879, 0.01818, 0.04215, 0.13, 0.08029, 0.08029, 0.08029, 0.08029, 0.04215, 0.13, 0.4197, 0.4197, 0.37, 0.4578, 0.37, 0.4578, 0.4197, 0.4197, 0.13, 0.04215, 0.1879, 0.01818, 0.1879, 0.01818, 0.13, 0.04215, 0.01818, 0.1879, 0.04215, 0.13, 0.04215, 0.13, 0.01818, 0.1879, 0.3121, 0.4818, 0.25, 0.49, 0.25, 0.49, 0.3121, 0.4818, 0.4578, 0.37, 0.4197, 0.4197, 0.4197, 0.4197, 0.4578, 0.37, 0.08029, 0.08029, 0.13, 0.04215, 0.13, 0.04215, 0.08029, 0.08029, 0.01, 0.25, 0.01818, 0.1879, 0.01818, 0.1879, 0.01, 0.25, 0.37, 0.4578, 0.3121, 0.4818, 0.3121, 0.4818, 0.3214, 0.478, 0.37, 0.4578, 0.4818, 0.3121, 0.4578, 0.37, 0.4578, 0.37, 0.4818, 0.3121, 0.04215, 0.13, 0.08029, 0.08029, 0.08029, 0.08029, 0.04215, 0.13, 0.01818, 0.3121, 0.01, 0.25, 0.01, 0.25, 0.01818, 0.3121, 0.4197, 0.4197, 0.37, 0.4578, 0.37, 0.4578, 0.4197, 0.4197, 0.49, 0.25, 0.4818, 0.3121, 0.4818, 0.3121, 0.49, 0.25, 0.01818, 0.1879, 0.04215, 0.13, 0.04215, 0.13, 0.01818, 0.1879, 0.04215, 0.37, 0.01818, 0.3121, 0.01818, 0.3121, 0.04215, 0.37, 0.4578, 0.37, 0.4197, 0.4197, 0.4197, 0.4197, 0.4578, 0.37, 0.4818, 0.1879, 0.49, 0.25, 0.49, 0.25, 0.4818, 0.1879, 0.01, 0.25, 0.01818, 0.1879, 0.01818, 0.1879, 0.01, 0.25, 0.08029, 0.4197, 0.04215, 0.37, 0.04215, 0.37, 0.08029, 0.4197, 0.4818, 0.3121, 0.4578, 0.37, 0.4578, 0.37, 0.4818, 0.3121, 0.4578, 0.13, 0.4818, 0.1879, 0.4818, 0.1879, 0.4578, 0.13, 0.01818, 0.3121, 0.01, 0.25, 0.01, 0.25, 0.01818, 0.3121, 0.13, 0.4578, 0.08029, 0.4197, 0.08029, 0.4197, 0.13, 0.4578, 0.49, 0.25, 0.4818, 0.3121, 0.4818, 0.3121, 0.49, 0.25, 0.4197, 0.08029, 0.4578, 0.13, 0.4578, 0.13, 0.4197, 0.08029, 0.04215, 0.37, 0.01818, 0.3121, 0.01818, 0.3121, 0.04215, 0.37, 0.1879, 0.4818, 0.13, 0.4578, 0.13, 0.4578, 0.1879, 0.4818, 0.4818, 0.1879, 0.49, 0.25, 0.49, 0.25, 0.4818, 0.1879, 0.37, 0.04215, 0.4197, 0.08029, 0.4197, 0.08029, 0.37, 0.04215, 0.08029, 0.4197, 0.04215, 0.37, 0.04215, 0.37, 0.08029, 0.4197, 0.25, 0.49, 0.1879, 0.4818, 0.1879, 0.4818, 0.25, 0.49, 0.4578, 0.13, 0.4818, 0.1879, 0.4818, 0.1879, 0.4578, 0.13, 0.3121, 0.4818, 0.25, 0.49, 0.1879, 0.4818, 0.13, 0.4578, 0.08029, 0.4197, 0.04215, 0.37, 0.01818, 0.3121, 0.01, 0.25, 0.01818, 0.1879, 0.04215, 0.13, 0.08029, 0.08029, 0.13, 0.04215, 0.1879, 0.01818, 0.25, 0.01, 0.3121, 0.01818, 0.3259, 0.02388, 0.3214, 0.478, 0.3121, 0.4818, 0.25, 0.49, 0.1879, 0.4818, 0.13, 0.4578, 0.08029, 0.4197, 0.04215, 0.37, 0.01818, 0.3121, 0.01, 0.25, 0.01818, 0.1879, 0.04215, 0.13, 0.08029, 0.08029, 0.13, 0.04215, 0.1879, 0.01818, 0.25, 0.01, 0.3121, 0.01818, 0.3259, 0.02388, 0.3214, 0.478, 0.625, 0.5, 0.625, 0.9754, 0.5833, 0.9754, 0.5833, 0.5242, 0.6029, 0.5])
me_cube_001.use_remesh_fix_poles = True
me_cube_001.use_remesh_preserve_attributes = False
me_cube_001.update()

# ---- objects
ob_cube = bpy.data.objects.new('Cube', me_cube_001)

# ---- transforms, parenting, visibility, modifiers, constraints
ob_cube.location = (0.0, 0.0, 0.0)
_m = ob_cube.modifiers.new('Auto Smooth', 'NODES')
_m.node_group = ng_auto_smooth
_gi = [s.identifier for s in ng_auto_smooth.interface.items_tree if s.item_type == 'SOCKET' and s.in_out == 'INPUT']
_m[_gi[1]] = 0.5882  # Angle

# ---- collection membership
col_collection.objects.link(ob_cube)

# ---- scene / render settings (as saved in the file)
scene.frame_start = 1; scene.frame_end = 250; scene.frame_set(1)
scene.render.engine = 'BLENDER_EEVEE_NEXT'
scene.cycles.use_denoising = False
scene.cycles.samples = 128
scene.cycles.sampling_pattern = 'TABULATED_SOBOL'
scene.cycles.use_adaptive_sampling = False
scene.cycles.use_light_tree = False
scene.view_settings.view_transform = 'Filmic'
bpy.context.view_layer.update()

# ---- added for rendering (the .blend has no active camera and no usable light): camera, sun
cam_auto = bpy.data.cameras.new('AutoCamera')
cam_auto.lens = 50.0
cam_auto.sensor_width = 36.0
cam_auto.clip_end = 1000.0
ob_auto_camera = bpy.data.objects.new('AutoCamera', cam_auto)
scene.collection.objects.link(ob_auto_camera)
ob_auto_camera.location = (1.55112, -1.6283, 1.08553)
ob_auto_camera.rotation_euler = (1.09748, -7.21219e-08, 0.694738)
scene.camera = ob_auto_camera
light_auto_sun = bpy.data.lights.new('AutoSun', 'SUN')
light_auto_sun.energy = 3.0
light_auto_sun.angle = 0.0523599
ob_auto_sun = bpy.data.objects.new('AutoSun', light_auto_sun)
scene.collection.objects.link(ob_auto_sun)
ob_auto_sun.rotation_euler = (0.872665, 0.174533, 0.523599)
bpy.context.view_layer.update()
